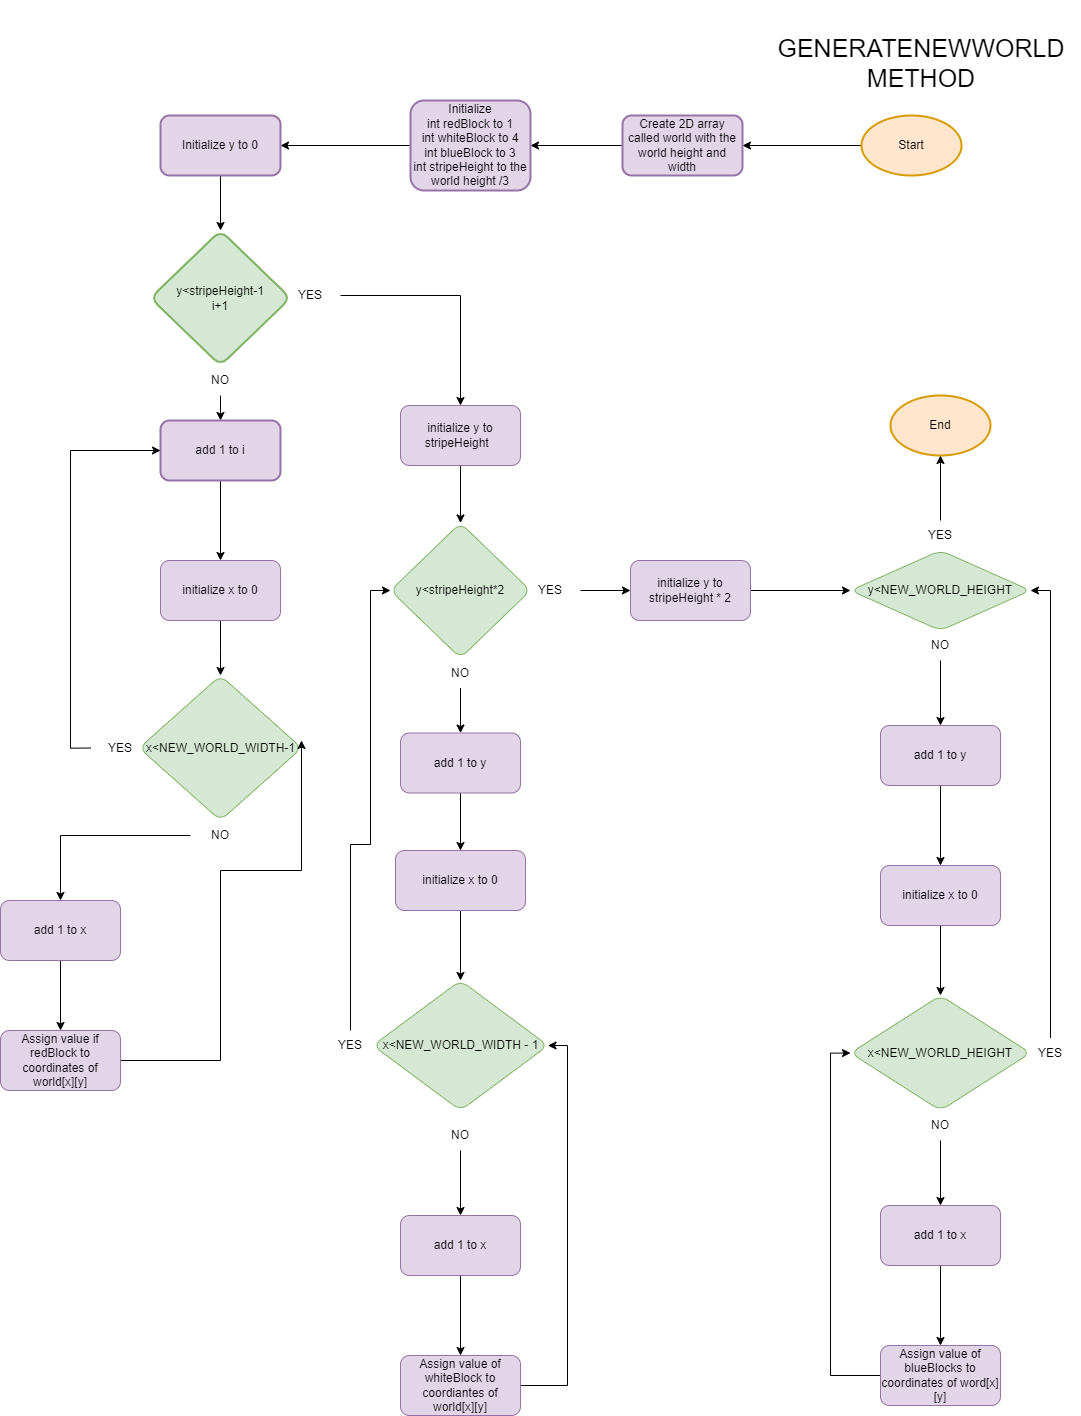

The diagram above was exported from draw.io. Its source (the exported page's mxGraphModel, read from the mxfile embedded in the PNG):
<mxGraphModel dx="4327" dy="6589" grid="1" gridSize="10" guides="1" tooltips="1" connect="1" arrows="1" fold="1" page="1" pageScale="1" pageWidth="827" pageHeight="1169" math="0" shadow="0">
  <root>
    <mxCell id="0" />
    <mxCell id="1" parent="0" />
    <mxCell id="2" value="" style="edgeStyle=orthogonalEdgeStyle;rounded=0;orthogonalLoop=1;jettySize=auto;html=1;" edge="1" source="3" target="6" parent="1">
      <mxGeometry relative="1" as="geometry" />
    </mxCell>
    <mxCell id="3" value="Start" style="strokeWidth=2;html=1;shape=mxgraph.flowchart.start_1;whiteSpace=wrap;fillColor=#ffe6cc;strokeColor=#d79b00;" vertex="1" parent="1">
      <mxGeometry x="1360" y="-3205" width="100" height="60" as="geometry" />
    </mxCell>
    <mxCell id="4" value="End" style="strokeWidth=2;html=1;shape=mxgraph.flowchart.start_1;whiteSpace=wrap;fillColor=#ffe6cc;strokeColor=#d79b00;" vertex="1" parent="1">
      <mxGeometry x="1389" y="-2925" width="100" height="60" as="geometry" />
    </mxCell>
    <mxCell id="5" value="" style="edgeStyle=orthogonalEdgeStyle;rounded=0;orthogonalLoop=1;jettySize=auto;html=1;" edge="1" source="6" target="8" parent="1">
      <mxGeometry relative="1" as="geometry" />
    </mxCell>
    <mxCell id="6" value="Create 2D array called world with the world height and width" style="rounded=1;whiteSpace=wrap;html=1;fillColor=#e1d5e7;strokeColor=#9673a6;strokeWidth=2;" vertex="1" parent="1">
      <mxGeometry x="1121" y="-3205" width="120" height="60" as="geometry" />
    </mxCell>
    <mxCell id="7" value="" style="edgeStyle=orthogonalEdgeStyle;rounded=0;orthogonalLoop=1;jettySize=auto;html=1;" edge="1" source="8" target="15" parent="1">
      <mxGeometry relative="1" as="geometry" />
    </mxCell>
    <mxCell id="8" value="Initialize &lt;br&gt;int redBlock to 1&lt;br&gt;int whiteBlock to 4&lt;br&gt;int blueBlock to 3&lt;br&gt;int stripeHeight to the world height /3" style="rounded=1;whiteSpace=wrap;html=1;fillColor=#e1d5e7;strokeColor=#9673a6;strokeWidth=2;" vertex="1" parent="1">
      <mxGeometry x="909" y="-3220" width="120" height="90" as="geometry" />
    </mxCell>
    <mxCell id="9" value="y&amp;lt;stripeHeight-1&lt;br&gt;i+1" style="rhombus;whiteSpace=wrap;html=1;fillColor=#d5e8d4;strokeColor=#82b366;rounded=1;strokeWidth=2;" vertex="1" parent="1">
      <mxGeometry x="649" y="-3090" width="140" height="135" as="geometry" />
    </mxCell>
    <mxCell id="10" value="" style="edgeStyle=orthogonalEdgeStyle;rounded=0;orthogonalLoop=1;jettySize=auto;html=1;" edge="1" source="11" target="30" parent="1">
      <mxGeometry relative="1" as="geometry" />
    </mxCell>
    <mxCell id="11" value="YES" style="text;html=1;strokeColor=none;fillColor=none;align=center;verticalAlign=middle;whiteSpace=wrap;rounded=0;" vertex="1" parent="1">
      <mxGeometry x="779" y="-3040" width="60" height="30" as="geometry" />
    </mxCell>
    <mxCell id="12" style="edgeStyle=orthogonalEdgeStyle;rounded=0;orthogonalLoop=1;jettySize=auto;html=1;exitX=0.5;exitY=1;exitDx=0;exitDy=0;entryX=0.5;entryY=0;entryDx=0;entryDy=0;" edge="1" source="13" target="17" parent="1">
      <mxGeometry relative="1" as="geometry" />
    </mxCell>
    <mxCell id="13" value="NO" style="text;html=1;strokeColor=none;fillColor=none;align=center;verticalAlign=middle;whiteSpace=wrap;rounded=0;" vertex="1" parent="1">
      <mxGeometry x="689" y="-2955" width="60" height="30" as="geometry" />
    </mxCell>
    <mxCell id="14" value="" style="edgeStyle=orthogonalEdgeStyle;rounded=0;orthogonalLoop=1;jettySize=auto;html=1;" edge="1" source="15" target="9" parent="1">
      <mxGeometry relative="1" as="geometry" />
    </mxCell>
    <mxCell id="15" value="Initialize y to 0" style="rounded=1;whiteSpace=wrap;html=1;fillColor=#e1d5e7;strokeColor=#9673a6;strokeWidth=2;" vertex="1" parent="1">
      <mxGeometry x="659" y="-3205" width="120" height="60" as="geometry" />
    </mxCell>
    <mxCell id="16" value="" style="edgeStyle=orthogonalEdgeStyle;rounded=0;orthogonalLoop=1;jettySize=auto;html=1;" edge="1" source="17" target="19" parent="1">
      <mxGeometry relative="1" as="geometry" />
    </mxCell>
    <mxCell id="17" value="add 1 to i" style="rounded=1;whiteSpace=wrap;html=1;fillColor=#e1d5e7;strokeColor=#9673a6;strokeWidth=2;" vertex="1" parent="1">
      <mxGeometry x="659" y="-2900" width="120" height="60" as="geometry" />
    </mxCell>
    <mxCell id="18" value="" style="edgeStyle=orthogonalEdgeStyle;rounded=0;orthogonalLoop=1;jettySize=auto;html=1;" edge="1" source="19" target="22" parent="1">
      <mxGeometry relative="1" as="geometry" />
    </mxCell>
    <mxCell id="19" value="initialize x to 0" style="rounded=1;whiteSpace=wrap;html=1;fillColor=#e1d5e7;strokeColor=#9673a6;" vertex="1" parent="1">
      <mxGeometry x="659" y="-2760" width="120" height="60" as="geometry" />
    </mxCell>
    <mxCell id="20" value="" style="edgeStyle=orthogonalEdgeStyle;rounded=0;orthogonalLoop=1;jettySize=auto;html=1;" edge="1" source="21" target="28" parent="1">
      <mxGeometry relative="1" as="geometry" />
    </mxCell>
    <mxCell id="21" value="add 1 to x" style="rounded=1;whiteSpace=wrap;html=1;fillColor=#e1d5e7;strokeColor=#9673a6;" vertex="1" parent="1">
      <mxGeometry x="499" y="-2420" width="120" height="60" as="geometry" />
    </mxCell>
    <mxCell id="22" value="x&amp;lt;NEW_WORLD_WIDTH-1" style="rhombus;whiteSpace=wrap;html=1;fillColor=#d5e8d4;strokeColor=#82b366;rounded=1;" vertex="1" parent="1">
      <mxGeometry x="637.75" y="-2645" width="162.5" height="145" as="geometry" />
    </mxCell>
    <mxCell id="23" style="edgeStyle=orthogonalEdgeStyle;rounded=0;orthogonalLoop=1;jettySize=auto;html=1;exitX=0;exitY=0.5;exitDx=0;exitDy=0;entryX=0;entryY=0.5;entryDx=0;entryDy=0;" edge="1" source="24" target="17" parent="1">
      <mxGeometry relative="1" as="geometry">
        <mxPoint x="608" y="-2700" as="targetPoint" />
      </mxGeometry>
    </mxCell>
    <mxCell id="24" value="YES" style="text;html=1;strokeColor=none;fillColor=none;align=center;verticalAlign=middle;whiteSpace=wrap;rounded=0;" vertex="1" parent="1">
      <mxGeometry x="589" y="-2587.5" width="60" height="30" as="geometry" />
    </mxCell>
    <mxCell id="25" value="" style="edgeStyle=orthogonalEdgeStyle;rounded=0;orthogonalLoop=1;jettySize=auto;html=1;" edge="1" source="26" target="21" parent="1">
      <mxGeometry relative="1" as="geometry" />
    </mxCell>
    <mxCell id="26" value="NO" style="text;html=1;strokeColor=none;fillColor=none;align=center;verticalAlign=middle;whiteSpace=wrap;rounded=0;" vertex="1" parent="1">
      <mxGeometry x="689" y="-2500" width="60" height="30" as="geometry" />
    </mxCell>
    <mxCell id="27" style="edgeStyle=orthogonalEdgeStyle;rounded=0;orthogonalLoop=1;jettySize=auto;html=1;exitX=1;exitY=0.5;exitDx=0;exitDy=0;entryX=0.992;entryY=0.448;entryDx=0;entryDy=0;entryPerimeter=0;" edge="1" source="28" target="22" parent="1">
      <mxGeometry relative="1" as="geometry">
        <Array as="points">
          <mxPoint x="719" y="-2260" />
          <mxPoint x="719" y="-2450" />
          <mxPoint x="800" y="-2450" />
          <mxPoint x="800" y="-2580" />
        </Array>
      </mxGeometry>
    </mxCell>
    <mxCell id="28" value="Assign value if redBlock to coordinates of world[x][y]" style="rounded=1;whiteSpace=wrap;html=1;fillColor=#e1d5e7;strokeColor=#9673a6;" vertex="1" parent="1">
      <mxGeometry x="499" y="-2290" width="120" height="60" as="geometry" />
    </mxCell>
    <mxCell id="29" value="" style="edgeStyle=orthogonalEdgeStyle;rounded=0;orthogonalLoop=1;jettySize=auto;html=1;" edge="1" source="30" target="33" parent="1">
      <mxGeometry relative="1" as="geometry" />
    </mxCell>
    <mxCell id="30" value="initialize y to stripeHeight&amp;nbsp;&amp;nbsp;" style="rounded=1;whiteSpace=wrap;html=1;fillColor=#e1d5e7;strokeColor=#9673a6;" vertex="1" parent="1">
      <mxGeometry x="899" y="-2915" width="120" height="60" as="geometry" />
    </mxCell>
    <mxCell id="31" value="" style="edgeStyle=orthogonalEdgeStyle;rounded=0;orthogonalLoop=1;jettySize=auto;html=1;" edge="1" source="32" target="39" parent="1">
      <mxGeometry relative="1" as="geometry" />
    </mxCell>
    <mxCell id="32" value="add 1 to y" style="whiteSpace=wrap;html=1;fillColor=#e1d5e7;strokeColor=#9673a6;rounded=1;" vertex="1" parent="1">
      <mxGeometry x="899" y="-2587.5" width="120" height="60" as="geometry" />
    </mxCell>
    <mxCell id="33" value="y&amp;lt;stripeHeight*2" style="rhombus;whiteSpace=wrap;html=1;fillColor=#d5e8d4;strokeColor=#82b366;rounded=1;" vertex="1" parent="1">
      <mxGeometry x="889" y="-2797.5" width="140" height="135" as="geometry" />
    </mxCell>
    <mxCell id="34" value="" style="edgeStyle=orthogonalEdgeStyle;rounded=0;orthogonalLoop=1;jettySize=auto;html=1;" edge="1" source="35" target="50" parent="1">
      <mxGeometry relative="1" as="geometry" />
    </mxCell>
    <mxCell id="35" value="YES" style="text;html=1;strokeColor=none;fillColor=none;align=center;verticalAlign=middle;whiteSpace=wrap;rounded=0;" vertex="1" parent="1">
      <mxGeometry x="1019" y="-2745" width="60" height="30" as="geometry" />
    </mxCell>
    <mxCell id="36" value="" style="edgeStyle=orthogonalEdgeStyle;rounded=0;orthogonalLoop=1;jettySize=auto;html=1;" edge="1" source="37" target="32" parent="1">
      <mxGeometry relative="1" as="geometry" />
    </mxCell>
    <mxCell id="37" value="NO" style="text;html=1;strokeColor=none;fillColor=none;align=center;verticalAlign=middle;whiteSpace=wrap;rounded=0;" vertex="1" parent="1">
      <mxGeometry x="929" y="-2662.5" width="60" height="30" as="geometry" />
    </mxCell>
    <mxCell id="38" value="" style="edgeStyle=orthogonalEdgeStyle;rounded=0;orthogonalLoop=1;jettySize=auto;html=1;" edge="1" source="39" target="40" parent="1">
      <mxGeometry relative="1" as="geometry" />
    </mxCell>
    <mxCell id="39" value="initialize x to 0" style="rounded=1;whiteSpace=wrap;html=1;fillColor=#e1d5e7;strokeColor=#9673a6;" vertex="1" parent="1">
      <mxGeometry x="894" y="-2470" width="130" height="60" as="geometry" />
    </mxCell>
    <mxCell id="40" value="x&amp;lt;NEW_WORLD_WIDTH - 1" style="rhombus;whiteSpace=wrap;html=1;fillColor=#d5e8d4;strokeColor=#82b366;rounded=1;" vertex="1" parent="1">
      <mxGeometry x="871.5" y="-2340" width="175" height="130" as="geometry" />
    </mxCell>
    <mxCell id="41" value="" style="edgeStyle=orthogonalEdgeStyle;rounded=0;orthogonalLoop=1;jettySize=auto;html=1;" edge="1" source="42" target="46" parent="1">
      <mxGeometry relative="1" as="geometry" />
    </mxCell>
    <mxCell id="42" value="NO" style="text;html=1;strokeColor=none;fillColor=none;align=center;verticalAlign=middle;whiteSpace=wrap;rounded=0;" vertex="1" parent="1">
      <mxGeometry x="929" y="-2200" width="60" height="30" as="geometry" />
    </mxCell>
    <mxCell id="43" style="edgeStyle=orthogonalEdgeStyle;rounded=0;orthogonalLoop=1;jettySize=auto;html=1;entryX=0;entryY=0.5;entryDx=0;entryDy=0;" edge="1" source="44" target="33" parent="1">
      <mxGeometry relative="1" as="geometry">
        <mxPoint x="849" y="-2740" as="targetPoint" />
        <Array as="points">
          <mxPoint x="849" y="-2476" />
          <mxPoint x="869" y="-2476" />
          <mxPoint x="869" y="-2730" />
        </Array>
      </mxGeometry>
    </mxCell>
    <mxCell id="44" value="YES" style="text;html=1;strokeColor=none;fillColor=none;align=center;verticalAlign=middle;whiteSpace=wrap;rounded=0;" vertex="1" parent="1">
      <mxGeometry x="819" y="-2290" width="60" height="30" as="geometry" />
    </mxCell>
    <mxCell id="45" value="" style="edgeStyle=orthogonalEdgeStyle;rounded=0;orthogonalLoop=1;jettySize=auto;html=1;" edge="1" source="46" target="48" parent="1">
      <mxGeometry relative="1" as="geometry" />
    </mxCell>
    <mxCell id="46" value="add 1 to x" style="rounded=1;whiteSpace=wrap;html=1;fillColor=#e1d5e7;strokeColor=#9673a6;" vertex="1" parent="1">
      <mxGeometry x="899" y="-2105" width="120" height="60" as="geometry" />
    </mxCell>
    <mxCell id="47" style="edgeStyle=orthogonalEdgeStyle;rounded=0;orthogonalLoop=1;jettySize=auto;html=1;entryX=1;entryY=0.5;entryDx=0;entryDy=0;" edge="1" source="48" target="40" parent="1">
      <mxGeometry relative="1" as="geometry">
        <Array as="points">
          <mxPoint x="1066" y="-1935" />
          <mxPoint x="1066" y="-2275" />
        </Array>
      </mxGeometry>
    </mxCell>
    <mxCell id="48" value="Assign value of whiteBlock to coordiantes of world[x][y]" style="whiteSpace=wrap;html=1;fillColor=#e1d5e7;strokeColor=#9673a6;rounded=1;" vertex="1" parent="1">
      <mxGeometry x="899" y="-1965" width="120" height="60" as="geometry" />
    </mxCell>
    <mxCell id="49" value="" style="edgeStyle=orthogonalEdgeStyle;rounded=0;orthogonalLoop=1;jettySize=auto;html=1;" edge="1" source="50" target="51" parent="1">
      <mxGeometry relative="1" as="geometry" />
    </mxCell>
    <mxCell id="50" value="initialize y to stripeHeight * 2" style="rounded=1;whiteSpace=wrap;html=1;fillColor=#e1d5e7;strokeColor=#9673a6;" vertex="1" parent="1">
      <mxGeometry x="1129" y="-2760" width="120" height="60" as="geometry" />
    </mxCell>
    <mxCell id="51" value="y&amp;lt;NEW_WORLD_HEIGHT" style="rhombus;whiteSpace=wrap;html=1;fillColor=#d5e8d4;strokeColor=#82b366;rounded=1;" vertex="1" parent="1">
      <mxGeometry x="1349" y="-2770" width="180" height="80" as="geometry" />
    </mxCell>
    <mxCell id="52" value="YES" style="text;html=1;strokeColor=none;fillColor=none;align=center;verticalAlign=middle;whiteSpace=wrap;rounded=0;" vertex="1" parent="1">
      <mxGeometry x="1409" y="-2800" width="60" height="30" as="geometry" />
    </mxCell>
    <mxCell id="53" value="" style="edgeStyle=orthogonalEdgeStyle;rounded=0;orthogonalLoop=1;jettySize=auto;html=1;" edge="1" source="54" target="56" parent="1">
      <mxGeometry relative="1" as="geometry" />
    </mxCell>
    <mxCell id="54" value="NO" style="text;html=1;strokeColor=none;fillColor=none;align=center;verticalAlign=middle;whiteSpace=wrap;rounded=0;" vertex="1" parent="1">
      <mxGeometry x="1409" y="-2690" width="60" height="30" as="geometry" />
    </mxCell>
    <mxCell id="55" value="" style="edgeStyle=orthogonalEdgeStyle;rounded=0;orthogonalLoop=1;jettySize=auto;html=1;" edge="1" source="56" target="58" parent="1">
      <mxGeometry relative="1" as="geometry" />
    </mxCell>
    <mxCell id="56" value="add 1 to y" style="rounded=1;whiteSpace=wrap;html=1;fillColor=#e1d5e7;strokeColor=#9673a6;" vertex="1" parent="1">
      <mxGeometry x="1379" y="-2595" width="120" height="60" as="geometry" />
    </mxCell>
    <mxCell id="57" value="" style="edgeStyle=orthogonalEdgeStyle;rounded=0;orthogonalLoop=1;jettySize=auto;html=1;" edge="1" source="58" target="59" parent="1">
      <mxGeometry relative="1" as="geometry" />
    </mxCell>
    <mxCell id="58" value="initialize x to 0" style="whiteSpace=wrap;html=1;fillColor=#e1d5e7;strokeColor=#9673a6;rounded=1;" vertex="1" parent="1">
      <mxGeometry x="1379" y="-2455" width="120" height="60" as="geometry" />
    </mxCell>
    <mxCell id="59" value="x&amp;lt;NEW_WORLD_HEIGHT" style="rhombus;whiteSpace=wrap;html=1;fillColor=#d5e8d4;strokeColor=#82b366;rounded=1;" vertex="1" parent="1">
      <mxGeometry x="1349" y="-2325" width="180" height="115" as="geometry" />
    </mxCell>
    <mxCell id="60" value="" style="edgeStyle=orthogonalEdgeStyle;rounded=0;orthogonalLoop=1;jettySize=auto;html=1;" edge="1" source="61" target="65" parent="1">
      <mxGeometry relative="1" as="geometry" />
    </mxCell>
    <mxCell id="61" value="NO" style="text;html=1;strokeColor=none;fillColor=none;align=center;verticalAlign=middle;whiteSpace=wrap;rounded=0;" vertex="1" parent="1">
      <mxGeometry x="1409" y="-2210" width="60" height="30" as="geometry" />
    </mxCell>
    <mxCell id="62" style="edgeStyle=orthogonalEdgeStyle;rounded=0;orthogonalLoop=1;jettySize=auto;html=1;entryX=1;entryY=0.5;entryDx=0;entryDy=0;" edge="1" source="63" target="51" parent="1">
      <mxGeometry relative="1" as="geometry" />
    </mxCell>
    <mxCell id="63" value="YES" style="text;html=1;strokeColor=none;fillColor=none;align=center;verticalAlign=middle;whiteSpace=wrap;rounded=0;" vertex="1" parent="1">
      <mxGeometry x="1519" y="-2282.5" width="60" height="30" as="geometry" />
    </mxCell>
    <mxCell id="64" value="" style="edgeStyle=orthogonalEdgeStyle;rounded=0;orthogonalLoop=1;jettySize=auto;html=1;" edge="1" source="65" target="67" parent="1">
      <mxGeometry relative="1" as="geometry" />
    </mxCell>
    <mxCell id="65" value="add 1 to x" style="rounded=1;whiteSpace=wrap;html=1;fillColor=#e1d5e7;strokeColor=#9673a6;" vertex="1" parent="1">
      <mxGeometry x="1379" y="-2115" width="120" height="60" as="geometry" />
    </mxCell>
    <mxCell id="66" style="edgeStyle=orthogonalEdgeStyle;rounded=0;orthogonalLoop=1;jettySize=auto;html=1;exitX=0;exitY=0.5;exitDx=0;exitDy=0;entryX=0;entryY=0.5;entryDx=0;entryDy=0;" edge="1" source="67" target="59" parent="1">
      <mxGeometry relative="1" as="geometry" />
    </mxCell>
    <mxCell id="67" value="Assign value of blueBlocks to coordinates of word[x][y]" style="whiteSpace=wrap;html=1;fillColor=#e1d5e7;strokeColor=#9673a6;rounded=1;" vertex="1" parent="1">
      <mxGeometry x="1379" y="-1975" width="120" height="60" as="geometry" />
    </mxCell>
    <mxCell id="68" style="edgeStyle=orthogonalEdgeStyle;rounded=0;orthogonalLoop=1;jettySize=auto;html=1;exitX=0.5;exitY=0;exitDx=0;exitDy=0;entryX=0.5;entryY=1;entryDx=0;entryDy=0;entryPerimeter=0;" edge="1" source="52" target="4" parent="1">
      <mxGeometry relative="1" as="geometry" />
    </mxCell>
    <mxCell id="69" value="&lt;span style=&quot;font-size: 25px;&quot;&gt;GENERATENEWWORLD&lt;br&gt;METHOD&lt;br&gt;&lt;/span&gt;" style="text;html=1;strokeColor=none;fillColor=none;align=center;verticalAlign=middle;whiteSpace=wrap;rounded=0;" vertex="1" parent="1">
      <mxGeometry x="1270" y="-3320" width="300" height="123" as="geometry" />
    </mxCell>
  </root>
</mxGraphModel>